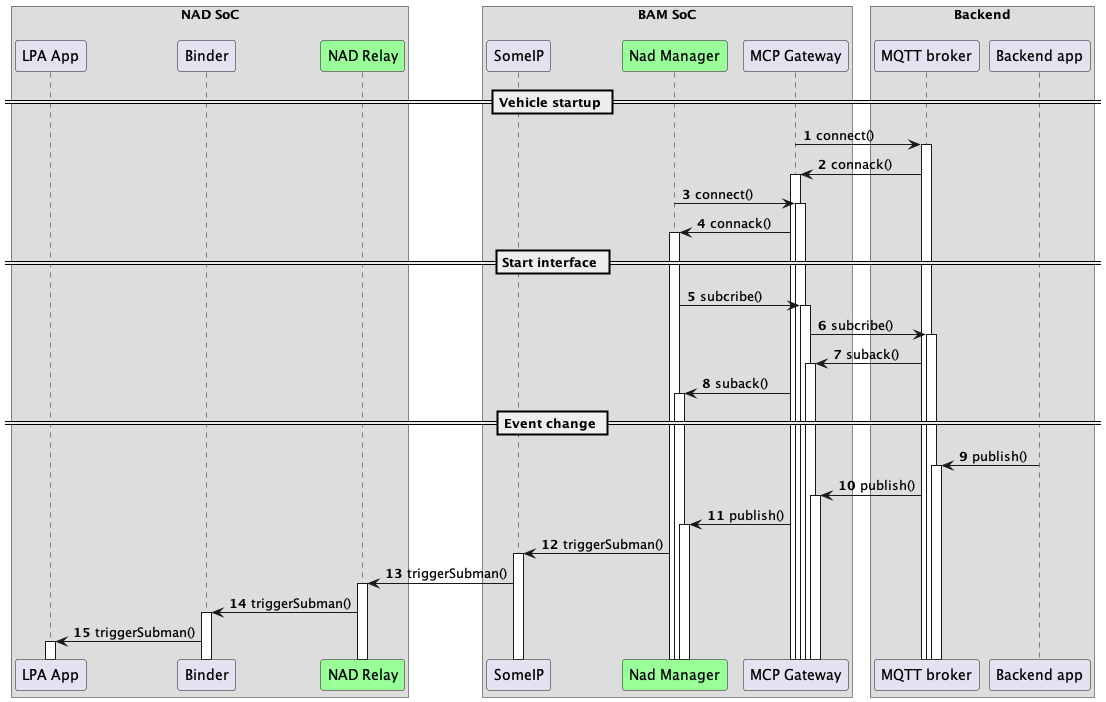

The diagram above was rendered by PlantUML. Its source (embedded in the PNG):
@startuml
!pragma teoz true
autonumber
autoactivate on
box "NAD SoC\n"

    participant "LPA App" as lpa
    participant "Binder" as bin 


    participant "NAD Relay" as lpa_pr #99FF99
  

end box

   

box "BAM SoC\n"
     participant "SomeIP" as sip 
    participant "Nad Manager" as nadm #99FF99
 
    participant "MCP Gateway" as gw
end box

box "Backend"
    participant "MQTT broker" as bro
    participant "Backend app" as backend
end box

== Vehicle startup ==

gw -> bro: connect()
bro -> gw: connack()

nadm -> gw: connect()
gw -> nadm: connack()

== Start interface ==
nadm -> gw: subcribe()
gw -> bro: subcribe()
bro -> gw: suback()
gw -> nadm: suback()

== Event change ==
backend -> bro: publish()
bro -> gw: publish()

gw -> nadm: publish()


nadm -> sip: triggerSubman()
sip -> lpa_pr: triggerSubman()

lpa_pr -> bin: triggerSubman()
bin -> lpa: triggerSubman()

@enduml